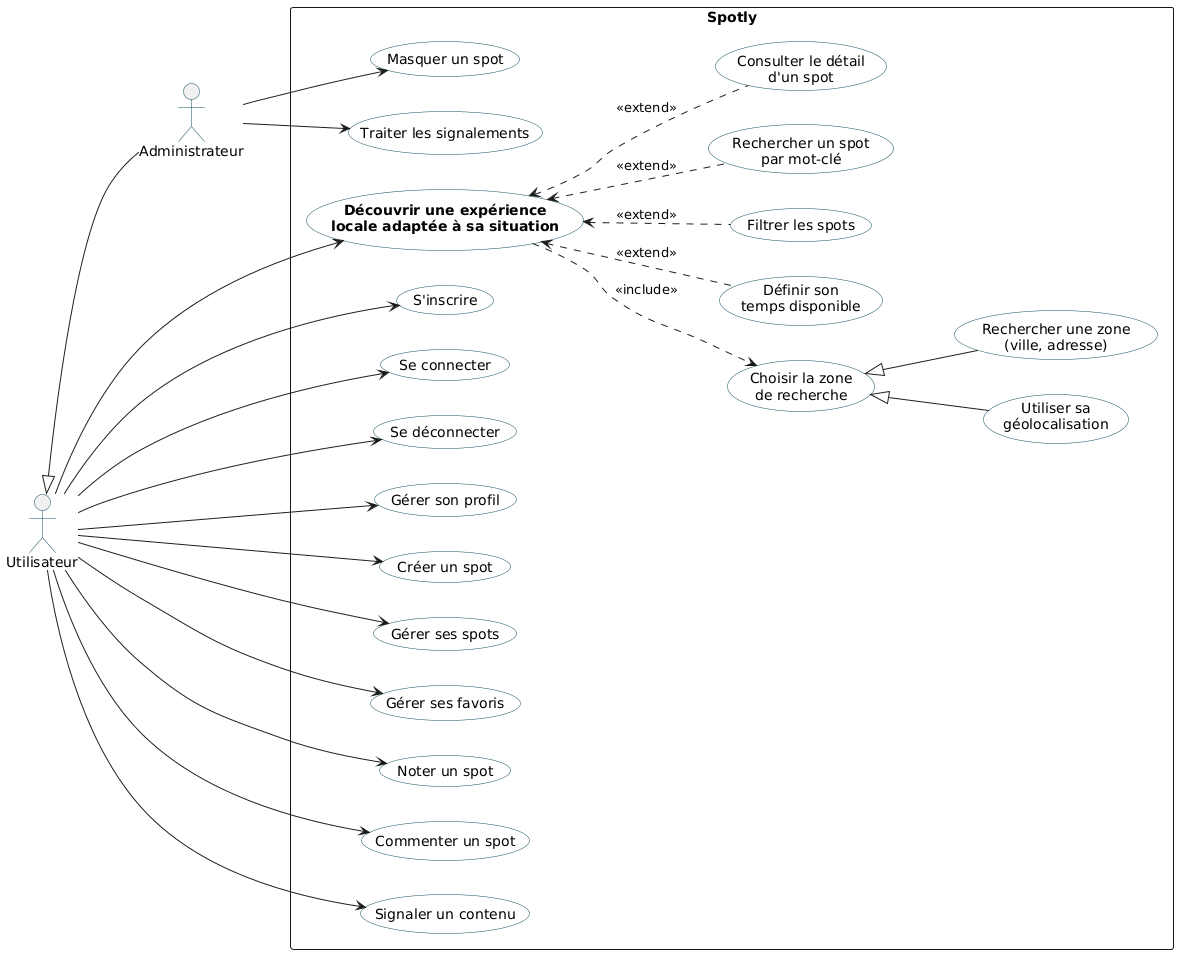

The diagram above was rendered by PlantUML. Its source (embedded in the PNG):
@startuml
' Diagramme de cas d'utilisation — Spotly
' Aligné sur docs/decisions-de-conception.md et docs/backlog.md

left to right direction
skinparam shadowing false
skinparam packageStyle rectangle
skinparam usecase {
  BackgroundColor #FFFFFF
  BorderColor #0F4C5C
  ArrowColor #1E1E1E
}
skinparam actor {
  BorderColor #0F4C5C
}

actor "Utilisateur" as U
actor "Administrateur" as A

rectangle "Spotly" {

  ' --- Découverte ---
  usecase "**Découvrir une expérience**\n**locale adaptée à sa situation**" as UC_decouvrir
  usecase "Choisir la zone\nde recherche" as UC_zone
  usecase "Utiliser sa\ngéolocalisation" as UC_geo
  usecase "Rechercher une zone\n(ville, adresse)" as UC_rechercher_zone
  usecase "Définir son\ntemps disponible" as UC_temps
  usecase "Filtrer les spots" as UC_filtrer
  usecase "Rechercher un spot\npar mot-clé" as UC_mot_cle
  usecase "Consulter le détail\nd'un spot" as UC_detail

  ' --- Compte ---
  usecase "S'inscrire" as UC_inscrire
  usecase "Se connecter" as UC_connecter
  usecase "Se déconnecter" as UC_deconnecter
  usecase "Gérer son profil" as UC_profil

  ' --- Contribution et interactions ---
  usecase "Créer un spot" as UC_creer
  usecase "Gérer ses spots" as UC_gerer_spots
  usecase "Gérer ses favoris" as UC_favoris
  usecase "Noter un spot" as UC_noter
  usecase "Commenter un spot" as UC_commenter
  usecase "Signaler un contenu" as UC_signaler

  ' --- Modération ---
  usecase "Masquer un spot" as UC_masquer
  usecase "Traiter les signalements" as UC_traiter
}

' L'administrateur est un utilisateur : il hérite de tous ses cas d'utilisation
U <|-- A

' --- Associations de l'utilisateur ---
U --> UC_decouvrir
U --> UC_inscrire
U --> UC_connecter
U --> UC_deconnecter
U --> UC_profil
U --> UC_creer
U --> UC_gerer_spots
U --> UC_favoris
U --> UC_noter
U --> UC_commenter
U --> UC_signaler

' --- Associations propres à l'administrateur ---
A --> UC_masquer
A --> UC_traiter

' --- Découverte : la zone de recherche est obligatoire ---
UC_decouvrir ..> UC_zone : <<include>>
UC_zone <|-- UC_geo
UC_zone <|-- UC_rechercher_zone

' --- Découverte : affinages facultatifs ---
UC_decouvrir <.. UC_temps : <<extend>>
UC_decouvrir <.. UC_filtrer : <<extend>>
UC_decouvrir <.. UC_mot_cle : <<extend>>
UC_decouvrir <.. UC_detail : <<extend>>
@enduml